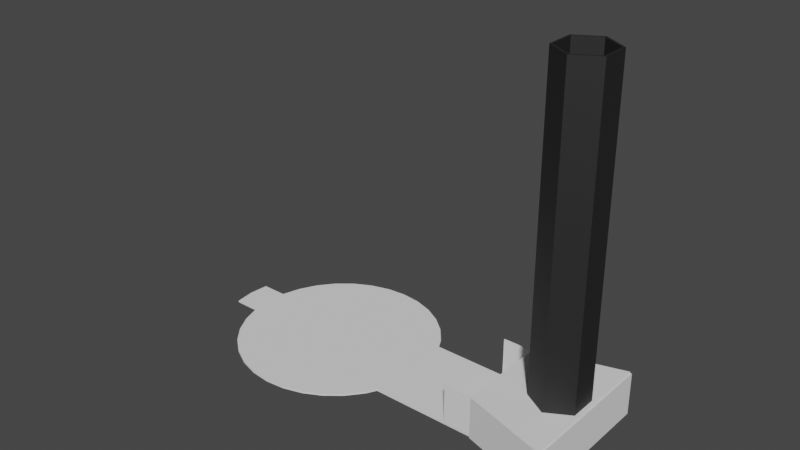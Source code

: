 # Source: Chapter1-2Mesh.blend  (saved by Blender 3.3.6; exported with 4.5.12 LTS)
import bpy
from mathutils import Matrix  # noqa: F401  (used for matrix-valued properties, if any)

bpy.ops.wm.read_factory_settings(use_empty=True)
scene = bpy.context.scene
scene.name = 'Scene'

# ---- collections
col_elevator = bpy.data.collections.new('Elevator'); scene.collection.children.link(col_elevator)
col_elevatorbuttons = bpy.data.collections.new('ElevatorButtons'); col_elevator.children.link(col_elevatorbuttons)
col_elevatorrocketengine = bpy.data.collections.new('ElevatorRocketEngine'); col_elevator.children.link(col_elevatorrocketengine)

# ---- materials (node trees are filled in below, after node groups)
mat_elevatorshaft_002 = bpy.data.materials.new('ElevatorShaft.002')
mat_elevatorshaft_002.use_transparent_shadow = False
mat_elevatorshaft_003 = bpy.data.materials.new('ElevatorShaft.003')
mat_elevatorshaft_003.use_transparent_shadow = False

# ---- material node trees
mat_elevatorshaft_002.use_nodes = True; mat_elevatorshaft_002.node_tree.nodes.clear()
_N = mat_elevatorshaft_002.node_tree.nodes; _L = mat_elevatorshaft_002.node_tree.links
n0 = _N.new('ShaderNodeBsdfPrincipled'); n0.name = 'Principled BSDF'; n0.location = (10, 300)
n0.distribution = 'GGX'
n0.subsurface_method = 'RANDOM_WALK_SKIN'
n0.inputs[0].default_value = (0.07324, 0.07324, 0.07324, 1.0)
n0.inputs[1].default_value = 1.0
n0.inputs[2].default_value = 0.6811
n0.inputs[3].default_value = 1.45
n0.inputs[27].default_value = (0.0, 0.0, 0.0, 1.0)
n0.inputs[28].default_value = 1.0
n1 = _N.new('ShaderNodeOutputMaterial'); n1.name = 'Material Output'; n1.location = (300, 300)
_L.new(n0.outputs[0], n1.inputs[0])
n1.is_active_output = True
mat_elevatorshaft_003.use_nodes = True; mat_elevatorshaft_003.node_tree.nodes.clear()
_N = mat_elevatorshaft_003.node_tree.nodes; _L = mat_elevatorshaft_003.node_tree.links
n0 = _N.new('ShaderNodeBsdfPrincipled'); n0.name = 'Principled BSDF'; n0.location = (10, 300)
n0.distribution = 'GGX'
n0.subsurface_method = 'RANDOM_WALK_SKIN'
n0.inputs[0].default_value = (0.07324, 0.07324, 0.07324, 1.0)
n0.inputs[1].default_value = 1.0
n0.inputs[2].default_value = 0.6811
n0.inputs[3].default_value = 1.45
n0.inputs[27].default_value = (0.0, 0.0, 0.0, 1.0)
n0.inputs[28].default_value = 1.0
n1 = _N.new('ShaderNodeOutputMaterial'); n1.name = 'Material Output'; n1.location = (300, 300)
_L.new(n0.outputs[0], n1.inputs[0])
n1.is_active_output = True

# ---- world
world_world = bpy.data.worlds.new('World'); scene.world = world_world
world_world.use_nodes = True; world_world.node_tree.nodes.clear()
_N = world_world.node_tree.nodes; _L = world_world.node_tree.links
n0 = _N.new('ShaderNodeOutputWorld'); n0.name = 'World Output'; n0.location = (300, 300)
n1 = _N.new('ShaderNodeBackground'); n1.name = 'Background'; n1.location = (10, 300)
n1.inputs[0].default_value = (0.05088, 0.05088, 0.05088, 1.0)
_L.new(n1.outputs[0], n0.inputs[0])
n0.is_active_output = True
world_world.color = (0.05088, 0.05088, 0.05088)
world_world.use_sun_shadow = False
world_world.sun_shadow_jitter_overblur = 0.0

# ---- meshes
me_cube_001 = bpy.data.meshes.new('Cube.001')
me_cube_001.from_pydata([(-1.0, -1.0, -1.0), (-1.0, -1.0, 1.0), (-1.0, 1.0, -1.0), (-1.0, 1.0, 1.0), (1.0, -1.0, -1.0), (1.0, -1.0, 1.0), (1.0, 1.0, -1.0), (1.0, 1.0, 1.0)], [], [(0, 1, 3, 2), (2, 3, 7, 6), (6, 7, 5, 4), (4, 5, 1, 0), (2, 6, 4, 0), (7, 3, 1, 5)])
_uv = me_cube_001.uv_layers.new(name='UVMap')
_uv.uv.foreach_set('vector', [0.375, 0.0, 0.625, 0.0, 0.625, 0.25, 0.375, 0.25, 0.375, 0.25, 0.625, 0.25, 0.625, 0.5, 0.375, 0.5, 0.375, 0.5, 0.625, 0.5, 0.625, 0.75, 0.375, 0.75, 0.375, 0.75, 0.625, 0.75, 0.625, 1.0, 0.375, 1.0, 0.125, 0.5, 0.375, 0.5, 0.375, 0.75, 0.125, 0.75, 0.625, 0.5, 0.875, 0.5, 0.875, 0.75, 0.625, 0.75])
me_cube_001.update()
me_cylinder_001 = bpy.data.meshes.new('Cylinder.001')
me_cylinder_001.from_pydata([(0.0, 1.0, -1.0), (0.0, 1.0, 1.0), (0.866, 0.5, -1.0), (0.866, 0.5, 1.0), (0.866, -0.5, -1.0), (0.866, -0.5, 1.0), (0.0, -1.0, -1.0), (0.0, -1.0, 1.0), (-0.866, -0.5, -1.0), (-0.866, -0.5, 1.0), (-0.866, 0.5, -1.0), (-0.866, 0.5, 1.0), (-2.625e-08, 1.0, -205.6), (0.866, 0.5, -205.6), (0.866, -0.5, -205.6), (-2.625e-08, -1.0, -205.6), (-0.866, -0.5, -205.6), (-0.866, 0.5, -205.6), (-2.625e-08, 1.0, -261.2), (0.866, 0.5, -261.2), (0.866, -0.5, -261.2), (-2.625e-08, -1.0, -261.2), (-0.866, -0.5, -261.2), (-0.866, 0.5, -261.2), (0.0, 0.9192, -1.0), (0.0, 0.9192, 1.0), (0.796, 0.4596, -1.0), (0.796, 0.4596, 1.0), (0.796, -0.4596, -1.0), (0.796, -0.4596, 1.0), (0.0, -0.9192, -1.0), (0.0, -0.9192, 1.0), (-0.796, -0.4596, -1.0), (-0.796, -0.4596, 1.0), (-0.796, 0.4596, -1.0), (-0.796, 0.4596, 1.0), (-0.01517, 0.9212, -205.6), (0.796, 0.4596, -205.6), (0.796, -0.4596, -205.6), (-0.01517, -0.9212, -205.6), (-0.796, -0.4596, -205.6), (-0.796, 0.4596, -205.6), (-0.0315, 0.9454, -261.1), (0.7938, 0.4583, -243.0), (0.7938, -0.4583, -243.0), (-0.0315, -0.9454, -261.1), (-0.866, -0.5, -261.1), (-0.866, 0.5, -261.1), (-0.03148, 0.9454, -259.4), (0.7939, 0.4583, -259.4), (0.7939, -0.4583, -259.4), (-0.03148, -0.9454, -259.4), (-0.866, -0.5, -259.4), (-0.866, 0.5, -259.4), (-0.03148, 0.9454, -259.4), (0.7939, 0.4583, -259.4), (0.7939, -0.4583, -259.4), (-0.03148, -0.9454, -259.4), (-0.866, -0.5, -259.4), (-0.866, 0.5, -259.4), (-0.03459, 0.8003, -259.4), (0.6672, 0.386, -259.4), (0.6672, -0.386, -259.4), (-0.03459, -0.8003, -259.4), (-0.7394, -0.4241, -259.4), (-0.7394, 0.4241, -259.4), (-2.625e-08, 1.0, -268.7), (0.866, 0.5, -268.7), (0.866, -0.5, -268.7), (-2.625e-08, -1.0, -268.7), (-0.866, -0.5, -268.7), (-0.866, 0.5, -268.7), (-2.625e-08, 0.6661, -247.0), (0.5768, 0.333, -247.0), (0.5768, -0.333, -247.0), (-2.625e-08, -0.6661, -247.0), (-0.5768, -0.333, -247.0), (-0.5768, 0.333, -247.0), (-2.625e-08, 1.0, -247.0), (0.866, 0.5, -247.0), (0.866, -0.5, -247.0), (-2.625e-08, -1.0, -247.0), (-0.866, -0.5, -247.0), (-0.866, 0.5, -247.0)], [], [(0, 1, 3, 2), (2, 3, 5, 4), (4, 5, 7, 6), (6, 7, 9, 8), (23, 18, 66, 71), (8, 9, 11, 10), (10, 11, 1, 0), (4, 6, 15, 14), (12, 13, 19, 18), (10, 0, 12, 17), (6, 8, 16, 15), (2, 4, 14, 13), (8, 10, 17, 16), (0, 2, 13, 12), (13, 14, 20, 19), (14, 15, 21, 20), (24, 26, 27, 25), (26, 28, 29, 27), (28, 30, 31, 29), (30, 32, 33, 31), (44, 43, 49, 50), (32, 34, 35, 33), (34, 24, 25, 35), (28, 38, 39, 30), (36, 42, 43, 37), (34, 41, 36, 24), (30, 39, 40, 32), (26, 37, 38, 28), (32, 40, 41, 34), (24, 36, 37, 26), (37, 43, 44, 38), (38, 44, 45, 39), (3, 1, 25, 27), (5, 3, 27, 29), (7, 5, 29, 31), (9, 7, 31, 33), (11, 9, 33, 35), (1, 11, 35, 25), (15, 16, 40, 39), (16, 17, 41, 40), (17, 12, 36, 41), (22, 21, 45, 46), (23, 22, 46, 47), (18, 23, 47, 42), (12, 18, 42, 36), (21, 15, 39, 45), (47, 46, 52, 53), (45, 44, 50, 51), (43, 42, 48, 49), (42, 47, 53, 48), (46, 45, 51, 52), (60, 65, 64, 63, 62, 61), (60, 61, 55, 54), (61, 62, 56, 55), (62, 63, 57, 56), (63, 64, 58, 57), (64, 65, 59, 58), (65, 60, 54, 59), (70, 71, 83, 82), (21, 22, 70, 69), (19, 20, 68, 67), (22, 23, 71, 70), (20, 21, 69, 68), (18, 19, 67, 66), (72, 73, 74, 75, 76, 77), (68, 69, 81, 80), (66, 67, 79, 78), (71, 66, 78, 83), (69, 70, 82, 81), (67, 68, 80, 79), (73, 72, 78, 79), (74, 73, 79, 80), (75, 74, 80, 81), (76, 75, 81, 82), (77, 76, 82, 83), (72, 77, 83, 78)])
_uv = me_cylinder_001.uv_layers.new(name='UVMap')
_uv.uv.foreach_set('vector', [1.0, 0.5, 1.0, 1.0, 0.8333, 1.0, 0.8333, 0.5, 0.8333, 0.5, 0.8333, 1.0, 0.6667, 1.0, 0.6667, 0.5, 0.6667, 0.5, 0.6667, 1.0, 0.5, 1.0, 0.5, 0.5, 0.5, 0.5, 0.5, 1.0, 0.3333, 1.0, 0.3333, 0.5, 0.5422, 0.37, 0.75, 0.49, 0.75, 0.49, 0.5422, 0.37, 0.3333, 0.5, 0.3333, 1.0, 0.1667, 1.0, 0.1667, 0.5, 0.1667, 0.5, 0.1667, 1.0, -8.941e-08, 1.0, -8.941e-08, 0.5, 0.6667, 0.5, 0.5, 0.5, 0.5, 0.5, 0.6667, 0.5, 1.0, 0.5, 0.8333, 0.5, 0.8333, 0.5, 1.0, 0.5, 0.1667, 0.5, -8.941e-08, 0.5, -8.941e-08, 0.5, 0.1667, 0.5, 0.5, 0.5, 0.3333, 0.5, 0.3333, 0.5, 0.5, 0.5, 0.8333, 0.5, 0.6667, 0.5, 0.6667, 0.5, 0.8333, 0.5, 0.3333, 0.5, 0.1667, 0.5, 0.1667, 0.5, 0.3333, 0.5, 1.0, 0.5, 0.8333, 0.5, 0.8333, 0.5, 1.0, 0.5, 0.8333, 0.5, 0.6667, 0.5, 0.6667, 0.5, 0.8333, 0.5, 0.6667, 0.5, 0.5, 0.5, 0.5, 0.5, 0.6667, 0.5, 1.0, 0.5, 0.8333, 0.5, 0.8333, 1.0, 1.0, 1.0, 0.8333, 0.5, 0.6667, 0.5, 0.6667, 1.0, 0.8333, 1.0, 0.6667, 0.5, 0.5, 0.5, 0.5, 1.0, 0.6667, 1.0, 0.5, 0.5, 0.3333, 0.5, 0.3333, 1.0, 0.5, 1.0, 0.6667, 0.5, 0.8333, 0.5, 0.8333, 0.5, 0.6667, 0.5, 0.3333, 0.5, 0.1667, 0.5, 0.1667, 1.0, 0.3333, 1.0, 0.1667, 0.5, -8.941e-08, 0.5, -8.941e-08, 1.0, 0.1667, 1.0, 0.6667, 0.5, 0.6667, 0.5, 0.5, 0.5, 0.5, 0.5, 1.0, 0.5, 1.0, 0.5, 0.8333, 0.5, 0.8333, 0.5, 0.1667, 0.5, 0.1667, 0.5, -8.941e-08, 0.5, -8.941e-08, 0.5, 0.5, 0.5, 0.5, 0.5, 0.3333, 0.5, 0.3333, 0.5, 0.8333, 0.5, 0.8333, 0.5, 0.6667, 0.5, 0.6667, 0.5, 0.3333, 0.5, 0.3333, 0.5, 0.1667, 0.5, 0.1667, 0.5, 1.0, 0.5, 1.0, 0.5, 0.8333, 0.5, 0.8333, 0.5, 0.8333, 0.5, 0.8333, 0.5, 0.6667, 0.5, 0.6667, 0.5, 0.6667, 0.5, 0.6667, 0.5, 0.5, 0.5, 0.5, 0.5, 0.8333, 1.0, 1.0, 1.0, 1.0, 1.0, 0.8333, 1.0, 0.6667, 1.0, 0.8333, 1.0, 0.8333, 1.0, 0.6667, 1.0, 0.5, 1.0, 0.6667, 1.0, 0.6667, 1.0, 0.5, 1.0, 0.3333, 1.0, 0.5, 1.0, 0.5, 1.0, 0.3333, 1.0, 0.1667, 1.0, 0.3333, 1.0, 0.3333, 1.0, 0.1667, 1.0, -8.941e-08, 1.0, 0.1667, 1.0, 0.1667, 1.0, -8.941e-08, 1.0, 0.5, 0.5, 0.3333, 0.5, 0.3333, 0.5, 0.5, 0.5, 0.3333, 0.5, 0.1667, 0.5, 0.1667, 0.5, 0.3333, 0.5, 0.1667, 0.5, -8.941e-08, 0.5, -8.941e-08, 0.5, 0.1667, 0.5, 0.5422, 0.13, 0.75, 0.01, 0.75, 0.01, 0.5422, 0.13, 0.5422, 0.37, 0.5422, 0.13, 0.5422, 0.13, 0.5422, 0.37, 0.75, 0.49, 0.5422, 0.37, 0.5422, 0.37, 0.75, 0.49, 1.0, 0.5, 1.0, 0.5, 1.0, 0.5, 1.0, 0.5, 0.5, 0.5, 0.5, 0.5, 0.5, 0.5, 0.5, 0.5, 0.5422, 0.37, 0.5422, 0.13, 0.5422, 0.13, 0.5422, 0.37, 0.5, 0.5, 0.6667, 0.5, 0.6667, 0.5, 0.5, 0.5, 0.8333, 0.5, 1.0, 0.5, 1.0, 0.5, 0.8333, 0.5, 0.75, 0.49, 0.5422, 0.37, 0.5422, 0.37, 0.75, 0.49, 0.5422, 0.13, 0.75, 0.01, 0.75, 0.01, 0.5422, 0.13, 0.7494, 0.4529, 0.5738, 0.3527, 0.5738, 0.1473, 0.7494, 0.04707, 0.926, 0.1494, 0.926, 0.3506, 0.7494, 0.4529, 0.926, 0.3506, 0.9578, 0.37, 0.75, 0.49, 0.926, 0.3506, 0.926, 0.1494, 0.9578, 0.13, 0.9578, 0.37, 0.926, 0.1494, 0.7494, 0.04707, 0.75, 0.01, 0.9578, 0.13, 0.7494, 0.04707, 0.5738, 0.1473, 0.5422, 0.13, 0.75, 0.01, 0.5738, 0.1473, 0.5738, 0.3527, 0.5422, 0.37, 0.5422, 0.13, 0.5738, 0.3527, 0.7494, 0.4529, 0.75, 0.49, 0.5422, 0.37, 0.5422, 0.13, 0.5422, 0.37, 0.5422, 0.37, 0.5422, 0.13, 0.75, 0.01, 0.5422, 0.13, 0.5422, 0.13, 0.75, 0.01, 0.8333, 0.5, 0.6667, 0.5, 0.6667, 0.5, 0.8333, 0.5, 0.5422, 0.13, 0.5422, 0.37, 0.5422, 0.37, 0.5422, 0.13, 0.6667, 0.5, 0.5, 0.5, 0.5, 0.5, 0.6667, 0.5, 1.0, 0.5, 0.8333, 0.5, 0.8333, 0.5, 1.0, 0.5, 0.75, 0.4099, 0.8884, 0.3299, 0.8884, 0.1701, 0.75, 0.09014, 0.6116, 0.1701, 0.6116, 0.3299, 0.6667, 0.5, 0.5, 0.5, 0.5, 0.5, 0.6667, 0.5, 1.0, 0.5, 0.8333, 0.5, 0.8333, 0.5, 1.0, 0.5, 0.5422, 0.37, 0.75, 0.49, 0.75, 0.49, 0.5422, 0.37, 0.75, 0.01, 0.5422, 0.13, 0.5422, 0.13, 0.75, 0.01, 0.8333, 0.5, 0.6667, 0.5, 0.6667, 0.5, 0.8333, 0.5, 0.8884, 0.3299, 0.75, 0.4099, 0.75, 0.49, 0.9578, 0.37, 0.8884, 0.1701, 0.8884, 0.3299, 0.9578, 0.37, 0.9578, 0.13, 0.75, 0.09014, 0.8884, 0.1701, 0.9578, 0.13, 0.75, 0.01, 0.6116, 0.1701, 0.75, 0.09014, 0.75, 0.01, 0.5422, 0.13, 0.6116, 0.3299, 0.6116, 0.1701, 0.5422, 0.13, 0.5422, 0.37, 0.75, 0.4099, 0.6116, 0.3299, 0.5422, 0.37, 0.75, 0.49])
me_cylinder_001.materials.append(mat_elevatorshaft_002)
me_cylinder_001.update()
me_cylinder_007 = bpy.data.meshes.new('Cylinder.007')
me_cylinder_007.from_pydata([(-3.725e-09, 1.0, -1.0), (-3.725e-09, 1.0, 1.0), (0.866, 0.5, -1.0), (0.866, 0.5, 1.0), (0.866, -0.5, -1.0), (0.866, -0.5, 1.0), (-3.725e-09, -1.0, -1.0), (-3.725e-09, -1.0, 1.0), (-0.866, -0.5, -1.0), (0.866, 0.5, -233.0), (-0.866, -0.5, 1.0), (0.866, 0.5, -232.8), (0.866, -0.5, -233.0), (-0.866, 0.5, -1.0), (0.866, -0.5, -232.8), (-0.866, 0.5, 1.0), (-2.998e-08, 1.0, -205.6), (0.866, 0.5, -205.6), (0.866, -0.5, -205.6), (-2.998e-08, -1.0, -205.6), (-0.866, -0.5, -205.6), (0.866, 0.5, -254.8), (0.866, -0.5, -254.8), (-0.866, 0.5, -205.6), (-2.998e-08, 1.0, -261.2), (-0.866, -0.5, -260.7), (0.866, 0.5, -261.2), (-0.866, 0.5, -260.7), (0.866, -0.5, -261.2), (-2.998e-08, -1.0, -261.2), (-0.866, -0.5, -261.2), (0.866, 0.5, -260.7), (-0.866, 0.5, -261.2), (0.866, -0.5, -260.7), (-3.725e-09, 0.9192, -1.0), (-3.725e-09, 0.9192, 1.0), (0.796, 0.4596, -1.0), (0.796, 0.4596, 1.0), (0.796, -0.4596, -1.0), (0.796, -0.4596, 1.0), (-3.725e-09, -0.9192, -1.0), (-3.725e-09, -0.9192, 1.0), (-0.796, -0.4596, -1.0), (-0.796, -0.4596, 1.0), (-0.796, 0.4596, -1.0), (-0.796, 0.4596, 1.0), (-0.01517, 0.9212, -205.6), (0.796, 0.4596, -205.6), (0.796, -0.4596, -205.6), (-0.01517, -0.9212, -205.6), (-0.796, -0.4596, -205.6), (-0.796, 0.4596, -205.6), (-0.0315, 0.9454, -261.1), (0.7938, 0.4583, -243.0), (0.7938, -0.4583, -243.0), (-0.0315, -0.9454, -261.1), (0.866, 0.5, -260.7), (-0.866, -0.5, -261.1), (0.866, -0.5, -260.7), (-0.866, 0.5, -261.1), (-0.03148, 0.9454, -259.4), (0.7939, 0.4583, -259.4), (0.7939, -0.4583, -259.4), (-0.03148, -0.9454, -259.4), (-0.866, -0.5, -259.4), (-0.866, 0.5, -259.4), (-0.03459, 0.8003, -259.4), (0.6672, 0.386, -259.4), (0.6672, -0.386, -259.4), (-0.03459, -0.8003, -259.4), (-0.7394, -0.4241, -259.4), (-0.7394, 0.4241, -259.4), (-2.998e-08, 1.0, -268.7), (-0.866, -0.5, -261.5), (0.866, 0.5, -268.7), (-0.866, 0.5, -261.5), (0.866, -0.5, -268.7), (-2.998e-08, -1.0, -268.7), (0.866, 0.5, -261.5), (-0.866, -0.5, -268.7), (0.866, -0.5, -261.5), (-0.866, 0.5, -268.7), (0.866, 0.5, -259.2), (0.866, -0.5, -259.2), (-1.685e-08, 1.0, -232.8), (-3.725e-09, 1.0, -261.2), (-3.725e-09, 1.0, -261.2), (-3.725e-09, 1.0, -259.2), (2.909e-08, 1.0, -254.8), (4.878e-08, 1.0, -260.7), (-3.725e-09, 1.0, -259.2), (2.909e-08, 1.0, -259.2), (-1.685e-08, -1.0, -232.8), (2.909e-08, -1.0, -254.8), (4.878e-08, -1.0, -260.7), (-3.725e-09, -1.0, -259.2), (-3.725e-09, -1.0, -259.2), (4.878e-08, -1.0, -259.2), (-3.725e-09, -1.0, -261.2), (-3.725e-09, -1.0, -261.2), (0.7939, 0.4583, -259.2), (0.7939, -0.4583, -259.2), (-0.03095, 0.9446, -259.2), (0.0001256, 0.9268, -260.4), (-0.02316, 0.9331, -232.8), (0.05428, 0.8948, -259.2), (0.5123, 0.6245, -249.2), (0.05019, 0.8902, -232.8), (0.002447, 0.9251, -259.2), (0.001221, 0.9193, -234.7), (0.5973, 0.5743, -247.3), (-0.003508, -0.929, -259.2), (0.0005436, -0.9265, -260.4), (0.05428, -0.8948, -259.2), (0.003094, -0.9251, -259.2), (0.391, -0.6974, -232.8), (0.6657, -0.5348, -233.0), (0.6667, -0.5343, -232.8), (0.217, -0.7995, -244.4), (-0.03095, -0.9446, -259.2), (-0.02316, -0.9331, -232.8), (0.00244, -0.9195, -236.5), (-0.1326, -0.9234, -261.2), (-5.623e-08, -1.0, -261.2), (-5.623e-08, -1.0, -261.2), (-0.7119, 0.589, -261.1), (-0.4206, 0.7572, -261.2), (-5.623e-08, 1.0, -261.2), (-5.623e-08, 1.0, -261.2), (-0.03043, 0.9473, -259.2), (-0.01542, 0.9733, -232.8), (-4.311e-08, 1.0, -232.8), (-5.623e-08, 1.0, -259.2), (-5.623e-08, 1.0, -259.2), (-3.326e-08, -1.0, -232.8), (-0.0005352, -0.9972, -259.2), (-0.007754, -0.9597, -232.8), (-3.654e-08, -1.0, -259.2), (-3.654e-08, -1.0, -259.2), (-0.866, -0.3167, -261.1), (-0.866, -0.03065, -261.1), (0.004117, -0.9244, -258.7), (-0.02164, -0.9396, -259.2), (0.003034, -0.9251, -259.2), (0.002622, -0.9253, -259.4), (0.003037, -0.9251, -259.2), (1.19e-07, 0.9268, -260.7), (-8.126e-06, 0.9269, -260.6), (-8.254e-05, 0.9269, -260.5), (-7.847e-06, 0.9269, -260.5), (0.5974, 0.5742, -249.4), (0.2414, 0.7844, -260.6), (-4.765e-06, 0.9269, -260.6), (-7.966e-05, 0.9269, -260.5), (2.163e-06, 0.9269, -260.7), (-4.875e-06, 0.9269, -260.5), (0.002288, 0.9255, -259.4), (-5.513e-06, 0.9269, -260.6), (-2.153e-06, 0.9269, -260.6), (-0.03233, 0.9058, -259.4), (-0.002559, -0.9223, -259.4), (-0.03235, -0.9049, -259.4), (-0.7938, -0.4567, -259.4), (-0.7938, -0.4583, -259.4), (-0.7938, 0.4567, -259.4), (-0.2831, 0.7601, -259.4), (-0.1514, 0.8381, -259.4), (-0.7938, 0.4583, -259.4), (-0.4986, 0.6326, -259.4), (-0.5259, 0.6165, -259.4), (-0.5236, 0.6178, -259.4), (-3.725e-09, -1.0, -261.5), (-3.725e-09, -1.0, -261.5), (-3.725e-09, 1.0, -261.5), (0.866, 0.01127, -232.8), (0.866, -0.3852, -254.8), (0.866, -0.4919, -260.7), (0.866, -0.4647, -259.2), (-0.866, -0.4527, -261.5), (-0.866, -0.1545, -260.7), (-0.866, -0.3469, -261.2), (-0.866, -0.4639, -261.5), (-0.866, 0.05681, -261.2), (0.866, -0.4661, -259.3), (0.866, 0.4527, -261.5), (0.866, 0.4639, -261.5), (0.866, 0.1513, -260.7), (0.866, -0.3111, -250.7), (0.866, 0.007432, -233.0), (0.866, 0.3469, -261.2), (0.866, -0.492, -260.7), (0.866, 0.1545, -260.7)], [], [(0, 1, 3, 2), (2, 3, 5, 4), (4, 5, 7, 6), (6, 7, 10, 8), (72, 81, 75, 32, 24), (8, 10, 15, 13), (13, 15, 1, 0), (4, 6, 19, 18), (31, 26, 86, 90, 91, 89), (56, 31, 89, 91, 82), (91, 88, 21, 82), (90, 84, 11, 9, 21, 88, 91), (24, 16, 17, 11, 84, 90, 87, 85), (85, 87, 90, 86), (13, 0, 16, 23), (6, 8, 20, 19), (2, 4, 18, 17), (8, 13, 23, 20), (0, 2, 17, 16), (82, 21, 175, 22, 83, 177), (11, 17, 18, 14, 174), (58, 33, 190, 176), (183, 177, 83), (22, 175, 187), (83, 58, 176, 186, 56, 82, 177, 183), (188, 12, 22, 187, 175, 21, 9), (33, 28, 189, 191, 190), (174, 14, 12, 188), (188, 9, 11, 174), (26, 31, 191, 189), (176, 190, 191, 186), (31, 56, 186, 191), (92, 14, 18, 19, 29, 98, 95, 96), (97, 93, 22, 12, 14, 92, 96), (96, 95, 98, 99), (97, 94, 58, 83), (93, 97, 83, 22), (94, 97, 96, 99, 28, 33, 58), (34, 36, 37, 35), (36, 38, 39, 37), (38, 40, 41, 39), (40, 42, 43, 41), (61, 62, 101, 100), (54, 53, 100, 101), (42, 44, 45, 43), (44, 34, 35, 45), (38, 48, 49, 40), (102, 52, 103, 108), (103, 105, 108), (108, 105, 106, 109), (110, 53, 47, 46, 104, 107), (107, 104, 102, 108, 109, 106, 110), (44, 51, 46, 34), (40, 49, 50, 42), (36, 47, 48, 38), (42, 50, 51, 44), (34, 46, 47, 36), (47, 53, 54, 48), (120, 49, 48, 54, 113, 114, 121, 118, 116, 117, 115), (114, 111, 119, 120, 115, 117, 116, 118, 121), (111, 114, 112, 55, 119), (112, 114, 113), (3, 1, 35, 37), (5, 3, 37, 39), (7, 5, 39, 41), (10, 7, 41, 43), (15, 10, 43, 45), (1, 15, 45, 35), (19, 20, 50, 49), (20, 23, 51, 50), (23, 16, 46, 51), (30, 29, 123, 122), (123, 124, 122), (124, 55, 57, 30, 122), (57, 139, 180, 30), (32, 182, 140, 59), (182, 180, 139, 140), (126, 59, 52, 128), (24, 32, 59, 125, 127), (126, 128, 127, 125), (59, 126, 125), (52, 102, 129, 133, 128), (132, 133, 131, 130, 104, 46, 16, 24, 127), (133, 129, 102, 104, 130, 131), (127, 128, 133, 132), (123, 29, 19, 49, 120, 136, 134, 138, 137), (137, 138, 124, 123), (138, 135, 119, 55, 124), (135, 138, 134, 136, 120, 119), (64, 65, 59, 140, 139, 57), (62, 144, 145, 101), (145, 141, 54, 101), (141, 145, 142), (142, 145, 144, 63), (142, 63, 55, 112, 143), (141, 142, 143), (113, 54, 141, 143), (112, 113, 143), (149, 152, 151, 61, 100, 105, 103, 148), (152, 149, 147), (147, 149, 148, 146, 152), (152, 146, 148, 103, 52, 151), (100, 53, 110, 150, 106, 105), (150, 110, 106), (151, 52, 60, 156, 153, 154, 158), (155, 153, 156, 61, 151, 158), (158, 157, 155), (157, 158, 154, 153, 155), (52, 59, 65, 60), (57, 55, 63, 64), (69, 68, 67, 66, 71, 70), (159, 66, 67, 61, 156), (156, 60, 159), (67, 68, 62, 61), (63, 144, 160, 161), (68, 69, 161, 160, 144, 62), (161, 69, 70, 162, 163), (162, 64, 63, 161, 163), (162, 70, 71, 164), (65, 64, 162, 164), (71, 66, 159, 166, 165, 168, 169, 170, 167, 164), (168, 165, 170), (169, 168, 170), (159, 60, 65, 164, 167, 170, 165, 166), (81, 72, 74, 76, 77, 79), (79, 77, 29, 30, 73), (80, 76, 74, 78, 184), (184, 78, 185), (78, 26, 189, 28, 80, 184, 185), (81, 79, 73, 178, 75), (30, 180, 182, 32, 75, 178, 181, 73), (73, 181, 178), (171, 99, 98), (29, 77, 76, 80, 28, 99, 171, 172), (98, 29, 172, 171), (26, 78, 74, 72, 24, 85, 173, 86), (173, 85, 86), (58, 33, 190, 176), (184, 78, 185), (83, 58, 176, 186, 56, 82, 177, 183), (176, 190, 191, 186), (33, 28, 189, 191, 190), (183, 177, 83), (78, 26, 189, 28, 80, 184, 185), (26, 31, 191, 189), (31, 56, 186, 191), (32, 182, 140, 59), (140, 139, 179, 27, 59), (182, 180, 139, 140), (73, 181, 178), (25, 179, 139, 57), (57, 139, 180, 30), (30, 180, 182, 32, 75, 178, 181, 73)])
_uv = me_cylinder_007.uv_layers.new(name='UVMap')
_uv.uv.foreach_set('vector', [1.0, 0.5, 1.0, 1.0, 0.8333, 1.0, 0.8333, 0.5, 0.8333, 0.5, 0.8333, 1.0, 0.6667, 1.0, 0.6667, 0.5, 0.6667, 0.5, 0.6667, 1.0, 0.5, 1.0, 0.5, 0.5, 0.5, 0.5, 0.5, 1.0, 0.3333, 1.0, 0.3333, 0.5, 0.75, 0.49, 0.5422, 0.37, 0.5422, 0.37, 0.5422, 0.37, 0.75, 0.49, 0.3333, 0.5, 0.3333, 1.0, 0.1667, 1.0, 0.1667, 0.5, 0.1667, 0.5, 0.1667, 1.0, -8.941e-08, 1.0, -8.941e-08, 0.5, 0.6667, 0.5, 0.5, 0.5, 0.5, 0.5, 0.6667, 0.5, 0.8333, 0.5, 0.8333, 0.5, 1.0, 0.5, 1.0, 0.5, 1.0, 0.5, 1.0, 0.5, 0.8333, 0.5, 0.8333, 0.5, 1.0, 0.5, 1.0, 0.5, 0.8333, 0.5, 1.0, 0.5, 1.0, 0.5, 0.8333, 0.5, 0.8333, 0.5, 1.0, 0.5, 1.0, 0.5, 0.8333, 0.5, 0.8333, 0.5, 0.8333, 0.5, 1.0, 0.5, 1.0, 0.5, 1.0, 0.5, 1.0, 0.5, 0.8333, 0.5, 0.8333, 0.5, 1.0, 0.5, 1.0, 0.5, 1.0, 0.5, 1.0, 0.5, 1.0, 0.5, 1.0, 0.5, 1.0, 0.5, 1.0, 0.5, 0.1667, 0.5, -8.941e-08, 0.5, -8.941e-08, 0.5, 0.1667, 0.5, 0.5, 0.5, 0.3333, 0.5, 0.3333, 0.5, 0.5, 0.5, 0.8333, 0.5, 0.6667, 0.5, 0.6667, 0.5, 0.8333, 0.5, 0.3333, 0.5, 0.1667, 0.5, 0.1667, 0.5, 0.3333, 0.5, 1.0, 0.5, 0.8333, 0.5, 0.8333, 0.5, 1.0, 0.5, 0.8333, 0.5, 0.8333, 0.5, 0.6858, 0.5, 0.6667, 0.5, 0.6667, 0.5, 0.6725, 0.5, 0.8333, 0.5, 0.8333, 0.5, 0.6667, 0.5, 0.6667, 0.5, 0.7519, 0.5, 0.6667, 0.5, 0.6667, 0.5, 0.668, 0.5, 0.668, 0.5, 0.6723, 0.5, 0.6725, 0.5, 0.6667, 0.5, 0.6667, 0.5, 0.6858, 0.5, 0.6982, 0.5, 0.6667, 0.5, 0.6667, 0.5, 0.668, 0.5, 0.7752, 0.5, 0.8333, 0.5, 0.8333, 0.5, 0.6725, 0.5, 0.6723, 0.5, 0.7512, 0.5, 0.6667, 0.5, 0.6667, 0.5, 0.6982, 0.5, 0.6858, 0.5, 0.8333, 0.5, 0.8333, 0.5, 0.6667, 0.5, 0.6667, 0.5, 0.8078, 0.5, 0.7758, 0.5, 0.668, 0.5, 0.7519, 0.5, 0.6667, 0.5, 0.6667, 0.5, 0.7512, 0.5, 0.7512, 0.5, 0.8333, 0.5, 0.8333, 0.5, 0.7519, 0.5, 0.8333, 0.5, 0.8333, 0.5, 0.7758, 0.5, 0.8078, 0.5, 0.668, 0.5, 0.668, 0.5, 0.7758, 0.5, 0.7752, 0.5, 0.8333, 0.5, 0.8333, 0.5, 0.7752, 0.5, 0.7758, 0.5, 0.5, 0.5, 0.6667, 0.5, 0.6667, 0.5, 0.5, 0.5, 0.5, 0.5, 0.5, 0.5, 0.5, 0.5, 0.5, 0.5, 0.5, 0.5, 0.5, 0.5, 0.6667, 0.5, 0.6667, 0.5, 0.6667, 0.5, 0.5, 0.5, 0.5, 0.5, 0.5, 0.5, 0.5, 0.5, 0.5, 0.5, 0.5, 0.5, 0.5, 0.5, 0.5, 0.5, 0.6667, 0.5, 0.6667, 0.5, 0.5, 0.5, 0.5, 0.5, 0.6667, 0.5, 0.6667, 0.5, 0.5, 0.5, 0.5, 0.5, 0.5, 0.5, 0.5, 0.5, 0.6667, 0.5, 0.6667, 0.5, 0.6667, 0.5, 1.0, 0.5, 0.8333, 0.5, 0.8333, 1.0, 1.0, 1.0, 0.8333, 0.5, 0.6667, 0.5, 0.6667, 1.0, 0.8333, 1.0, 0.6667, 0.5, 0.5, 0.5, 0.5, 1.0, 0.6667, 1.0, 0.5, 0.5, 0.3333, 0.5, 0.3333, 1.0, 0.5, 1.0, 0.8333, 0.5, 0.6667, 0.5, 0.6667, 0.5, 0.8333, 0.5, 0.6667, 0.5, 0.8333, 0.5, 0.8333, 0.5, 0.6667, 0.5, 0.3333, 0.5, 0.1667, 0.5, 0.1667, 1.0, 0.3333, 1.0, 0.1667, 0.5, -8.941e-08, 0.5, -8.941e-08, 1.0, 0.1667, 1.0, 0.6667, 0.5, 0.6667, 0.5, 0.5, 0.5, 0.5, 0.5, 1.0, 0.5, 1.0, 0.5, 0.9936, 0.5, 0.9932, 0.5, 0.9936, 0.5, 0.9827, 0.5, 0.9932, 0.5, 0.9932, 0.5, 0.9827, 0.5, 0.8902, 0.5, 0.9949, 0.5, 0.873, 0.5, 0.8333, 0.5, 0.8333, 0.5, 1.0, 0.5, 1.0, 0.5, 0.985, 0.5, 0.985, 0.5, 1.0, 0.5, 1.0, 0.5, 0.9932, 0.5, 0.9949, 0.5, 0.8902, 0.5, 0.873, 0.5, 0.1667, 0.5, 0.1667, 0.5, -8.941e-08, 0.5, -8.941e-08, 0.5, 0.5, 0.5, 0.5, 0.5, 0.3333, 0.5, 0.3333, 0.5, 0.8333, 0.5, 0.8333, 0.5, 0.6667, 0.5, 0.6667, 0.5, 0.3333, 0.5, 0.3333, 0.5, 0.1667, 0.5, 0.1667, 0.5, 1.0, 0.5, 1.0, 0.5, 0.8333, 0.5, 0.8333, 0.5, 0.8333, 0.5, 0.8333, 0.5, 0.6667, 0.5, 0.6667, 0.5, 0.5, 0.5, 0.5, 0.5, 0.6667, 0.5, 0.6667, 0.5, 0.5173, 0.5, 0.5069, 0.5, 0.5054, 0.5, 0.5492, 0.5, 0.6403, 0.5, 0.6405, 0.5, 0.584, 0.5, 0.5069, 0.5, 0.5055, 0.5, 0.5, 0.5, 0.5, 0.5, 0.584, 0.5, 0.6405, 0.5, 0.6403, 0.5, 0.5492, 0.5, 0.5054, 0.5, 0.5055, 0.5, 0.5069, 0.5, 0.5065, 0.5, 0.5, 0.5, 0.5, 0.5, 0.5065, 0.5, 0.5069, 0.5, 0.5173, 0.5, 0.8333, 1.0, 1.0, 1.0, 1.0, 1.0, 0.8333, 1.0, 0.6667, 1.0, 0.8333, 1.0, 0.8333, 1.0, 0.6667, 1.0, 0.5, 1.0, 0.6667, 1.0, 0.6667, 1.0, 0.5, 1.0, 0.3333, 1.0, 0.5, 1.0, 0.5, 1.0, 0.3333, 1.0, 0.1667, 1.0, 0.3333, 1.0, 0.3333, 1.0, 0.1667, 1.0, -8.941e-08, 1.0, 0.1667, 1.0, 0.1667, 1.0, -8.941e-08, 1.0, 0.5, 0.5, 0.3333, 0.5, 0.3333, 0.5, 0.5, 0.5, 0.3333, 0.5, 0.1667, 0.5, 0.1667, 0.5, 0.3333, 0.5, 0.1667, 0.5, -8.941e-08, 0.5, -8.941e-08, 0.5, 0.1667, 0.5, 0.5422, 0.13, 0.75, 0.01, 0.75, 0.01, 0.7182, 0.02837, 0.75, 0.01, 0.75, 0.01, 0.7182, 0.02837, 0.75, 0.01, 0.75, 0.01, 0.5422, 0.13, 0.5422, 0.13, 0.7182, 0.02837, 0.5422, 0.13, 0.5422, 0.174, 0.5422, 0.1667, 0.5422, 0.13, 0.5422, 0.37, 0.5422, 0.2636, 0.5422, 0.2426, 0.5422, 0.37, 0.5422, 0.2636, 0.5422, 0.1667, 0.5422, 0.174, 0.5422, 0.2426, 0.6516, 0.4332, 0.5422, 0.37, 0.75, 0.49, 0.75, 0.49, 0.75, 0.49, 0.5422, 0.37, 0.5422, 0.37, 0.5808, 0.3923, 0.75, 0.49, 0.6516, 0.4332, 0.75, 0.49, 0.75, 0.49, 0.5808, 0.3923, 0.5422, 0.37, 0.6516, 0.4332, 0.5808, 0.3923, 1.0, 0.5, 1.0, 0.5, 1.0, 0.5, 1.0, 0.5, 1.0, 0.5, 1.0, 0.5, 1.0, 0.5, 1.0, 0.5, 1.0, 0.5, 1.0, 0.5, 1.0, 0.5, 1.0, 0.5, 1.0, 0.5, 1.0, 0.5, 1.0, 0.5, 1.0, 0.5, 1.0, 0.5, 1.0, 0.5, 1.0, 0.5, 1.0, 0.5, 1.0, 0.5, 1.0, 0.5, 1.0, 0.5, 1.0, 0.5, 0.5, 0.5, 0.5, 0.5, 0.5, 0.5, 0.5, 0.5, 0.5, 0.5, 0.5, 0.5, 0.5, 0.5, 0.5, 0.5, 0.5, 0.5, 0.5, 0.5, 0.5, 0.5, 0.5, 0.5, 0.5, 0.5, 0.5, 0.5, 0.5, 0.5, 0.5, 0.5, 0.5, 0.5, 0.5, 0.5, 0.5, 0.5, 0.5, 0.5, 0.5, 0.5, 0.5, 0.5, 0.5, 0.5, 0.5, 0.5, 0.5422, 0.13, 0.5422, 0.37, 0.5422, 0.37, 0.5422, 0.2426, 0.5422, 0.174, 0.5422, 0.13, 0.6667, 0.5, 0.5069, 0.5, 0.507, 0.5, 0.6667, 0.5, 0.507, 0.5, 0.5072, 0.5, 0.6667, 0.5, 0.6667, 0.5, 0.5072, 0.5, 0.507, 0.5, 0.502, 0.5, 0.502, 0.5, 0.507, 0.5, 0.5069, 0.5, 0.5, 0.5, 0.502, 0.5, 0.5, 0.5, 0.5, 0.5, 0.5065, 0.5, 0.507, 0.5, 0.5072, 0.5, 0.502, 0.5, 0.507, 0.5, 0.5173, 0.5, 0.6667, 0.5, 0.5072, 0.5, 0.507, 0.5, 0.5065, 0.5, 0.5173, 0.5, 0.507, 0.5, 0.9936, 0.5, 0.9936, 0.5, 0.9449, 0.5, 0.8333, 0.5, 0.8333, 0.5, 0.9827, 0.5, 0.9936, 0.5, 0.9937, 0.5, 0.9936, 0.5, 0.9936, 0.5, 0.9936, 0.5, 0.9936, 0.5, 0.9936, 0.5, 0.9937, 0.5, 0.9936, 0.5, 0.9936, 0.5, 0.9936, 0.5, 0.9936, 0.5, 0.9937, 0.5, 0.9936, 0.5, 1.0, 0.5, 0.9449, 0.5, 0.8333, 0.5, 0.8333, 0.5, 0.873, 0.5, 0.873, 0.5, 0.8902, 0.5, 0.9827, 0.5, 0.873, 0.5, 0.873, 0.5, 0.8902, 0.5, 0.9449, 0.5, 1.0, 0.5, 1.0, 0.5, 0.9932, 0.5, 0.9937, 0.5, 0.9936, 0.5, 0.9936, 0.5, 0.9936, 0.5, 0.9937, 0.5, 0.9932, 0.5, 0.8333, 0.5, 0.9449, 0.5, 0.9936, 0.5, 0.9936, 0.5, 0.9936, 0.5, 0.9936, 0.5, 0.9936, 0.5, 0.9936, 0.5, 0.9936, 0.5, 0.9937, 0.5, 0.9936, 0.5, 0.75, 0.49, 0.5422, 0.37, 0.5422, 0.37, 0.75, 0.49, 0.5422, 0.13, 0.75, 0.01, 0.75, 0.01, 0.5422, 0.13, 0.7494, 0.04707, 0.926, 0.1494, 0.926, 0.3506, 0.7494, 0.4529, 0.5738, 0.3527, 0.5738, 0.1473, 0.7498, 0.4799, 0.7494, 0.4529, 0.926, 0.3506, 0.9578, 0.37, 0.7585, 0.4851, 0.7585, 0.4851, 0.75, 0.49, 0.7498, 0.4799, 0.926, 0.3506, 0.926, 0.1494, 0.9578, 0.13, 0.9578, 0.37, 0.75, 0.01, 0.7586, 0.01496, 0.7573, 0.01576, 0.7498, 0.02036, 0.926, 0.1494, 0.7494, 0.04707, 0.7498, 0.02036, 0.7573, 0.01576, 0.7586, 0.01496, 0.9578, 0.13, 0.7498, 0.02036, 0.7494, 0.04707, 0.5738, 0.1473, 0.5602, 0.1399, 0.5602, 0.1395, 0.5602, 0.1399, 0.5422, 0.13, 0.75, 0.01, 0.7498, 0.02036, 0.5602, 0.1395, 0.5602, 0.1399, 0.5738, 0.1473, 0.5738, 0.3527, 0.5602, 0.3601, 0.5422, 0.37, 0.5422, 0.13, 0.5602, 0.1399, 0.5602, 0.3601, 0.5738, 0.3527, 0.7494, 0.4529, 0.7498, 0.4799, 0.7202, 0.4617, 0.6874, 0.4409, 0.6337, 0.4069, 0.6269, 0.4026, 0.6275, 0.403, 0.5602, 0.3605, 0.5602, 0.3601, 0.6337, 0.4069, 0.6874, 0.4409, 0.6275, 0.403, 0.6269, 0.4026, 0.6337, 0.4069, 0.6275, 0.403, 0.7498, 0.4799, 0.75, 0.49, 0.5422, 0.37, 0.5602, 0.3601, 0.5602, 0.3605, 0.6275, 0.403, 0.6874, 0.4409, 0.7202, 0.4617, 0.5422, 0.37, 0.75, 0.49, 0.9578, 0.37, 0.9578, 0.13, 0.75, 0.01, 0.5422, 0.13, 0.5422, 0.13, 0.75, 0.01, 0.75, 0.01, 0.5422, 0.13, 0.5422, 0.13, 0.6667, 0.5, 0.6667, 0.5, 0.8333, 0.5, 0.8333, 0.5, 0.8254, 0.5, 0.8254, 0.5, 0.8333, 0.5, 0.8273, 0.5, 0.8333, 0.5, 0.8333, 0.5, 0.8078, 0.5, 0.6667, 0.5, 0.6667, 0.5, 0.8254, 0.5, 0.8273, 0.5, 0.5422, 0.37, 0.5422, 0.13, 0.5422, 0.13, 0.5422, 0.1414, 0.5422, 0.37, 0.5422, 0.13, 0.5422, 0.1667, 0.5422, 0.2636, 0.5422, 0.37, 0.5422, 0.37, 0.5422, 0.1414, 0.5422, 0.1387, 0.5422, 0.13, 0.5422, 0.13, 0.5422, 0.1387, 0.5422, 0.1414, 0.5, 0.5, 0.5, 0.5, 0.5, 0.5, 0.5, 0.5, 0.5, 0.5, 0.6667, 0.5, 0.6667, 0.5, 0.6667, 0.5, 0.5, 0.5, 0.5, 0.5, 0.5, 0.5, 0.5, 0.5, 0.5, 0.5, 0.5, 0.5, 0.5, 0.5, 0.8333, 0.5, 0.8333, 0.5, 0.8333, 0.5, 1.0, 0.5, 1.0, 0.5, 1.0, 0.5, 1.0, 0.5, 1.0, 0.5, 1.0, 0.5, 1.0, 0.5, 1.0, 0.5, 0.5422, 0.37, 0.5422, 0.37, 0.5422, 0.3681, 0.5422, 0.368, 0.5422, 0.1414, 0.5422, 0.13, 0.5422, 0.1387, 0.5422, 0.37, 0.5422, 0.37, 0.5422, 0.368, 0.5422, 0.2137, 0.5422, 0.13, 0.5422, 0.13, 0.5422, 0.3615, 0.5422, 0.3619, 0.5422, 0.368, 0.5422, 0.3681, 0.5422, 0.2129, 0.5422, 0.2137, 0.5422, 0.37, 0.5422, 0.37, 0.5422, 0.1667, 0.5422, 0.2129, 0.5422, 0.3681, 0.5422, 0.3619, 0.5422, 0.3615, 0.5422, 0.37, 0.5422, 0.13, 0.5422, 0.13, 0.5422, 0.1667, 0.5422, 0.37, 0.5422, 0.37, 0.5422, 0.1414, 0.5422, 0.1387, 0.5422, 0.13, 0.5422, 0.13, 0.5422, 0.2129, 0.5422, 0.1667, 0.5422, 0.13, 0.5422, 0.13, 0.5422, 0.2137, 0.5422, 0.2129, 0.6667, 0.5, 0.7405, 0.5, 0.7551, 0.5, 0.6667, 0.5, 0.7551, 0.5, 0.8028, 0.5, 0.7758, 0.5, 0.6667, 0.5, 0.6667, 0.5, 0.7405, 0.5, 0.8078, 0.5, 0.8028, 0.5, 0.7551, 0.5, 0.8333, 0.5, 0.8273, 0.5, 0.8254, 0.5, 0.8333, 0.5, 0.7758, 0.5, 0.8028, 0.5, 0.8333, 0.5, 0.8333, 0.5, 0.8028, 0.5, 0.8078, 0.5, 0.8333, 0.5, 0.8333, 0.5, 0.8078, 0.5, 0.7405, 0.5, 0.6667, 0.5, 0.6667, 0.5, 0.8254, 0.5, 0.8273, 0.5, 0.8333, 0.5])
me_cylinder_007.materials.append(mat_elevatorshaft_003)
me_cylinder_007.update()
me_cube_002 = bpy.data.meshes.new('Cube.002')
me_cube_002.from_pydata([(-1.0, -1.0, -1.0), (-1.0, -1.0, 1.0), (-1.0, 1.0, -1.0), (-1.0, 1.0, 1.0), (1.0, -1.558, -1.0), (1.0, 1.558, -1.0), (-1.007, -1.023, 33.89), (-1.007, 1.023, 1.0), (-1.007, 1.023, -1.0), (0.9927, 1.581, -1.0), (-1.009, -1.029, -1.0), (-1.009, -1.029, 1.0), (0.9909, -1.586, 1.0), (0.9909, -1.586, -1.0), (-1.0, 1.0, 35.38), (-1.0, -1.0, -0.488), (-1.0, -1.0, 35.38), (-1.0, 1.0, -0.488), (-1.007, -1.023, -0.488), (-1.007, 1.023, 35.38), (0.9909, -1.586, 35.38), (-1.009, -1.029, 35.38), (-0.2013, 0.2864, -1.0), (0.3506, -0.6108, -1.0), (0.3506, 0.5855, -1.0), (-0.2013, -0.3117, -1.0), (-0.2013, 0.2864, 1.0), (-0.2013, -0.3117, 1.0), (0.3506, -0.6108, 1.0), (0.3506, 0.5855, 1.0), (0.3506, 0.5855, -1.0), (0.3506, 0.5855, -1.0), (0.3506, -0.6108, -1.0), (0.3506, -0.6108, -1.0), (0.9025, 0.2864, -1.0), (0.9025, -0.3117, -1.0), (0.3506, -0.6108, 1.0), (0.3506, -0.6108, 1.0), (0.3506, 0.5855, 1.0), (0.3506, 0.5855, 1.0), (0.9025, -0.3117, 1.0), (0.9025, 0.2864, 1.0), (1.0, -1.558, 1.0), (1.0, 1.558, -0.488), (1.0, 1.558, 1.0), (1.0, 1.558, -0.488), (1.0, -1.558, -0.488), (1.0, -1.558, -0.488), (-1.0, -1.0, 1.0), (-1.0, 1.0, 1.0), (-1.0, -1.0, 1.0), (-1.0, 1.0, 1.0), (-1.007, 1.023, -0.488), (-1.007, 1.023, 1.0), (0.9927, 1.581, -0.488), (0.9927, -1.581, 1.0), (0.9927, -1.581, 33.89), (0.9927, -1.581, 35.38), (0.9927, -1.581, -0.488), (-1.0, 1.0, 35.38), (-1.007, 1.023, 35.38), (-1.007, -1.023, 35.38), (-1.0, -1.0, 35.38), (-1.0, 1.0, 33.89), (-1.007, 1.023, 33.89), (-1.0, -1.0, 33.89)], [], [(0, 1, 3, 2), (5, 2, 8, 9), (47, 4, 5, 43, 45, 44, 42, 46), (1, 0, 10, 11), (30, 24, 22, 2, 5, 4, 0, 25, 23, 32, 33, 35, 34, 31), (25, 0, 2, 22), (26, 3, 1, 27), (36, 28, 27, 1, 50, 48, 42, 44, 49, 51, 3, 26, 29, 38, 39, 41, 40, 37), (9, 8, 7, 53, 52, 54), (57, 20, 12, 55, 56), (2, 3, 7, 8), (43, 5, 9, 54), (13, 12, 11, 10), (0, 4, 13, 10), (12, 13, 4, 47, 58, 55), (60, 19, 14, 59), (62, 16, 21, 20, 57, 61), (59, 14, 3, 51, 63), (1, 11, 21, 16), (7, 19, 60, 64, 53), (11, 12, 20, 21), (7, 3, 14, 19), (1, 16, 62, 65, 50), (29, 24, 30, 38), (23, 25, 27, 28), (26, 22, 24, 29), (27, 25, 22, 26), (32, 23, 28, 36), (36, 37, 33, 32), (30, 31, 39, 38), (34, 35, 40, 41), (39, 31, 34, 41), (35, 33, 37, 40), (60, 59, 63, 64), (56, 6, 61, 57), (62, 61, 6, 65), (47, 46, 15, 18, 58), (52, 17, 45, 43, 54), (48, 15, 46, 42), (53, 64, 63, 51, 49, 17, 52), (18, 6, 56, 55, 58), (6, 18, 15, 48, 50, 65), (44, 45, 17, 49)])
me_cube_002.polygons.foreach_set('material_index', [0, 0, 0, 0, 0, 0, 0, 0, 0, 0, 0, 0, 0, 0, 0, 0, 0, 0, 0, 0, 0, 0, 0, 0, 0, 0, 0, 0, 0, 0, 0, 0, 0, 7776, 7776, 7776, 7776, 7776, 7776, 7776, 7776, 7776, 7776])
_uv = me_cube_002.uv_layers.new(name='UVMap')
_uv.uv.foreach_set('vector', [0.375, 0.0, 0.625, 0.0, 0.625, 0.25, 0.375, 0.25, 0.375, 0.5, 0.125, 0.5, 0.125, 0.5, 0.375, 0.5, 0.439, 0.75, 0.375, 0.75, 0.375, 0.5, 0.439, 0.5, 0.439, 0.5, 0.625, 0.5, 0.625, 0.75, 0.439, 0.75, 0.625, 0.0, 0.375, 0.0, 0.375, 0.0, 0.625, 0.0, 0.2938, 0.5719, 0.2938, 0.5719, 0.2248, 0.5949, 0.125, 0.5, 0.375, 0.5, 0.375, 0.75, 0.125, 0.75, 0.2248, 0.6577, 0.2938, 0.6804, 0.2938, 0.6804, 0.2938, 0.6804, 0.3628, 0.6503, 0.3628, 0.6017, 0.2938, 0.5719, 0.2248, 0.6577, 0.125, 0.75, 0.125, 0.5, 0.2248, 0.5949, 0.7752, 0.5949, 0.875, 0.5, 0.875, 0.75, 0.7752, 0.6577, 0.7062, 0.6804, 0.7062, 0.6804, 0.7752, 0.6577, 0.875, 0.75, 0.875, 0.75, 0.875, 0.75, 0.625, 0.75, 0.625, 0.5, 0.875, 0.5, 0.875, 0.5, 0.875, 0.5, 0.7752, 0.5949, 0.7062, 0.5719, 0.7062, 0.5719, 0.7062, 0.5719, 0.6372, 0.6017, 0.6372, 0.6503, 0.7062, 0.6804, 0.375, 0.5, 0.375, 0.25, 0.625, 0.25, 0.625, 0.25, 0.439, 0.25, 0.439, 0.5, 0.625, 0.75, 0.625, 0.75, 0.625, 0.75, 0.625, 0.75, 0.625, 0.75, 0.375, 0.25, 0.625, 0.25, 0.625, 0.25, 0.375, 0.25, 0.439, 0.5, 0.375, 0.5, 0.375, 0.5, 0.439, 0.5, 0.375, 0.75, 0.625, 0.75, 0.625, 1.0, 0.375, 1.0, 0.125, 0.75, 0.375, 0.75, 0.375, 0.75, 0.125, 0.75, 0.625, 0.75, 0.375, 0.75, 0.375, 0.75, 0.439, 0.75, 0.439, 0.75, 0.625, 0.75, 0.875, 0.5, 0.875, 0.5, 0.875, 0.5, 0.875, 0.5, 0.875, 0.75, 0.875, 0.75, 0.875, 0.75, 0.625, 0.75, 0.625, 0.75, 0.875, 0.75, 0.875, 0.5, 0.875, 0.5, 0.875, 0.5, 0.875, 0.5, 0.875, 0.5, 0.625, 0.0, 0.625, 0.0, 0.625, 0.0, 0.625, 0.0, 0.625, 0.25, 0.625, 0.25, 0.625, 0.25, 0.625, 0.25, 0.625, 0.25, 0.625, 1.0, 0.625, 0.75, 0.625, 0.75, 0.625, 1.0, 0.625, 0.25, 0.625, 0.25, 0.625, 0.25, 0.625, 0.25, 0.875, 0.75, 0.875, 0.75, 0.875, 0.75, 0.875, 0.75, 0.875, 0.75, 0.5, 0.5, 0.5, 0.5, 0.5, 0.5, 0.5, 0.5, -8.941e-08, 0.5, 0.1667, 0.5, 0.1667, 0.5, -8.941e-08, 0.5, 0.3333, 0.5, 0.3333, 0.5, 0.5, 0.5, 0.5, 0.5, 0.1667, 0.5, 0.1667, 0.5, 0.3333, 0.5, 0.3333, 0.5, 1.0, 0.5, 1.0, 0.5, 1.0, 0.5, 1.0, 0.5, 0.75, 0.49, 0.75, 0.49, 0.75, 0.49, 0.75, 0.49, 0.75, 0.01, 0.75, 0.01, 0.75, 0.01, 0.75, 0.01, 0.6667, 0.5, 0.8333, 0.5, 0.8333, 0.5, 0.6667, 0.5, 0.5, 0.5, 0.5, 0.5, 0.6667, 0.5, 0.6667, 0.5, 0.8333, 0.5, 1.0, 0.5, 1.0, 0.5, 0.8333, 0.5, 0.439, 0.0, 0.439, 0.0, 0.625, 0.0, 0.625, 0.0, 0.625, 0.5, 0.625, 0.25, 0.439, 0.25, 0.439, 0.5, 0.439, 0.25, 0.439, 0.25, 0.625, 0.25, 0.625, 0.25, 0.625, 0.5, 0.625, 0.5, 0.875, 0.5, 0.875, 0.5, 0.625, 0.5, 0.875, 0.75, 0.875, 0.75, 0.625, 0.75, 0.625, 0.75, 0.625, 0.75, 0.875, 0.5, 0.875, 0.5, 0.625, 0.5, 0.625, 0.5, 0.625, 0.0, 0.625, 0.0, 0.625, 0.0, 0.625, 0.0, 0.625, 0.0, 0.625, 0.0, 0.625, 0.0, 0.625, 0.25, 0.625, 0.25, 0.625, 0.5, 0.625, 0.5, 0.625, 0.5, 0.625, 0.25, 0.625, 0.25, 0.625, 0.25, 0.625, 0.25, 0.625, 0.25, 0.625, 0.25, 0.625, 0.75, 0.625, 0.75, 0.875, 0.75, 0.875, 0.75])
me_cube_002.update()
me_cube_003 = bpy.data.meshes.new('Cube.003')
me_cube_003.from_pydata([(-1.0, -1.0, -1.0), (-1.0, -1.0, 1.0), (-1.0, 1.0, -1.0), (-1.0, 1.0, 1.0), (1.0, -1.558, -1.0), (1.0, -1.558, 1.0), (1.0, 1.558, -1.0), (1.0, 1.558, 1.0), (-1.007, 1.023, 1.0), (-1.007, 1.023, -1.0), (0.9927, 1.581, -1.0), (0.9927, 1.581, 1.0), (-1.009, -1.029, -1.0), (-1.009, -1.029, 1.0), (0.9909, -1.586, 1.0), (0.9909, -1.586, -1.0), (-1.0, 1.0, 35.38), (1.0, 1.558, 35.38), (1.0, -1.558, 35.38), (-1.0, -1.0, 35.38), (-1.007, 1.023, 35.38), (0.9927, 1.581, 35.38), (0.9909, -1.586, 35.38), (-1.009, -1.029, 35.38), (-0.2013, 0.3117, -1.0), (0.9025, 0.3117, -1.0), (0.9025, -0.2864, -1.0), (0.3506, 0.6108, -1.0), (0.3506, -0.5855, -1.0), (-0.2013, -0.2864, -1.0), (-0.2013, 0.3117, 1.0), (-0.2013, -0.2864, 1.0), (0.3506, -0.5855, 1.0), (0.9025, 0.3117, 1.0), (0.9025, -0.2864, 1.0), (0.3506, 0.6108, 1.0), (1.042, -1.558, -1.0), (1.042, -1.558, 1.0), (1.042, 1.558, -1.0), (1.042, 1.558, 1.0), (1.0, -1.558, 35.65), (1.0, 1.558, 35.65), (1.042, -1.558, 35.65), (1.042, 1.558, 35.65), (-1.641, -1.0, -1.0), (-1.641, -1.0, 1.0), (-1.641, 1.0, -1.0), (-1.641, 1.0, 1.0), (-1.055, -1.0, 1.0), (-1.053, -1.03, 1.0), (-1.055, -1.0, 35.38), (-1.053, -1.03, 35.38), (-1.658, -1.0, 1.0), (-1.656, -1.03, 1.0), (-1.658, -1.0, 35.38), (-1.656, -1.03, 35.38), (-1.041, 0.9891, 1.0), (-1.041, 1.013, 1.0), (-1.041, 0.9891, 35.38), (-1.041, 1.013, 35.38), (-1.705, 0.9859, 1.0), (-1.706, 1.01, 1.0), (-1.705, 0.9859, 35.38), (-1.706, 1.01, 35.38), (-3.193, -1.0, -1.0), (-3.193, -1.0, 1.0), (-3.193, 1.0, -1.0), (-3.193, 1.0, 1.0), (-3.984, -1.0, -1.0), (-3.984, -1.0, 1.0), (-3.984, 1.0, -1.0), (-3.984, 1.0, 1.0), (-5.553, 2.205, -0.5392), (-5.553, 2.205, 0.9803), (-5.094, 2.163, -0.5392), (-5.094, 2.163, 0.9803), (-4.654, 2.037, -0.5392), (-4.654, 2.037, 0.9803), (-4.248, 1.833, -0.5392), (-4.248, 1.833, 0.9803), (-3.892, 1.559, -0.5392), (-3.892, 1.559, 0.9803), (-3.599, 1.225, -0.5392), (-3.599, 1.225, 0.9803), (-3.382, 0.8439, -0.5392), (-3.382, 0.8439, 0.9803), (-3.249, 0.4303, -0.5392), (-3.249, 0.4303, 0.9803), (-3.204, 0.0001098, -0.5392), (-3.204, 0.0001098, 0.9803), (-3.249, -0.4301, -0.5392), (-3.249, -0.4301, 0.9803), (-3.382, -0.8437, -0.5392), (-3.382, -0.8437, 0.9803), (-3.599, -1.225, -0.5392), (-3.599, -1.225, 0.9803), (-3.892, -1.559, -0.5392), (-3.892, -1.559, 0.9803), (-4.248, -1.833, -0.5392), (-4.248, -1.833, 0.9803), (-4.654, -2.037, -0.5392), (-4.654, -2.037, 0.9803), (-5.094, -2.162, -0.5392), (-5.094, -2.162, 0.9803), (-5.553, -2.205, -0.5392), (-5.553, -2.205, 0.9803), (-6.011, -2.162, -0.5392), (-6.011, -2.162, 0.9803), (-6.452, -2.037, -0.5392), (-6.452, -2.037, 0.9803), (-6.858, -1.833, -0.5392), (-6.858, -1.833, 0.9803), (-7.214, -1.559, -0.5392), (-7.214, -1.559, 0.9803), (-7.506, -1.225, -0.5392), (-7.506, -1.225, 0.9803), (-7.723, -0.8437, -0.5392), (-7.723, -0.8437, 0.9803), (-7.857, -0.4301, -0.5392), (-7.857, -0.4301, 0.9803), (-7.902, 0.0001098, -0.5392), (-7.902, 0.0001098, 0.9803), (-7.857, 0.4303, -0.5392), (-7.857, 0.4303, 0.9803), (-7.723, 0.8439, -0.5392), (-7.723, 0.8439, 0.9803), (-7.506, 1.225, -0.5392), (-7.506, 1.225, 0.9803), (-7.214, 1.559, -0.5392), (-7.214, 1.559, 0.9803), (-6.858, 1.833, -0.5392), (-6.858, 1.833, 0.9803), (-6.452, 2.037, -0.5392), (-6.452, 2.037, 0.9803), (-6.011, 2.163, -0.5392), (-6.011, 2.163, 0.9803), (-8.464, -0.4301, 0.9803), (-8.464, -0.4301, -0.5392), (-8.509, 0.0001098, -0.5392), (-8.509, 0.0001098, 0.9803), (-8.464, 0.4303, -0.5392), (-8.464, 0.4303, 0.9803)], [], [(3, 2, 46, 47), (6, 2, 9, 10), (7, 5, 40, 41), (1, 0, 12, 13), (24, 2, 6, 4, 0, 29, 28, 26, 25, 27), (0, 2, 24, 29), (3, 1, 31, 30), (31, 1, 5, 7, 3, 30, 35, 33, 34, 32), (9, 8, 11, 10), (14, 5, 18, 22), (2, 3, 8, 9), (7, 6, 10, 11), (15, 14, 13, 12), (0, 4, 15, 12), (7, 11, 21, 17), (4, 5, 14, 15), (16, 17, 21, 20), (18, 19, 23, 22), (3, 7, 17, 16), (1, 13, 49, 48), (11, 8, 20, 21), (13, 14, 22, 23), (20, 8, 57, 59), (5, 1, 19, 18), (30, 24, 27, 35), (28, 29, 31, 32), (25, 26, 34, 33), (31, 29, 24, 30), (26, 28, 32, 34), (35, 27, 25, 33), (38, 39, 37, 36), (6, 7, 39, 38), (5, 4, 36, 37), (4, 6, 38, 36), (41, 40, 42, 43), (39, 7, 41, 43), (37, 39, 43, 42), (5, 37, 42, 40), (45, 47, 67, 65), (1, 3, 47, 45), (0, 1, 45, 44), (2, 0, 44, 46), (49, 51, 55, 53), (13, 23, 51, 49), (23, 19, 50, 51), (19, 1, 48, 50), (52, 53, 55, 54), (51, 50, 54, 55), (50, 48, 52, 54), (48, 49, 53, 52), (58, 59, 63, 62), (16, 20, 59, 58), (3, 16, 58, 56), (8, 3, 56, 57), (61, 60, 62, 63), (57, 56, 60, 61), (59, 57, 61, 63), (56, 58, 62, 60), (65, 67, 71, 69), (44, 45, 65, 64), (47, 46, 66, 67), (46, 44, 64, 66), (68, 69, 71, 70), (64, 65, 69, 68), (67, 66, 70, 71), (66, 64, 68, 70), (72, 73, 75, 74), (74, 75, 77, 76), (76, 77, 79, 78), (78, 79, 81, 80), (80, 81, 83, 82), (82, 83, 85, 84), (84, 85, 87, 86), (86, 87, 89, 88), (88, 89, 91, 90), (90, 91, 93, 92), (92, 93, 95, 94), (94, 95, 97, 96), (96, 97, 99, 98), (98, 99, 101, 100), (100, 101, 103, 102), (102, 103, 105, 104), (104, 105, 107, 106), (106, 107, 109, 108), (108, 109, 111, 110), (110, 111, 113, 112), (112, 113, 115, 114), (114, 115, 117, 116), (116, 117, 119, 118), (119, 121, 139, 136), (122, 120, 138, 140), (122, 123, 125, 124), (124, 125, 127, 126), (126, 127, 129, 128), (128, 129, 131, 130), (130, 131, 133, 132), (75, 73, 135, 133, 131, 129, 127, 125, 123, 121, 119, 117, 115, 113, 111, 109, 107, 105, 103, 101, 99, 97, 95, 93, 91, 89, 87, 85, 83, 81, 79, 77), (132, 133, 135, 134), (134, 135, 73, 72), (72, 74, 76, 78, 80, 82, 84, 86, 88, 90, 92, 94, 96, 98, 100, 102, 104, 106, 108, 110, 112, 114, 116, 118, 120, 122, 124, 126, 128, 130, 132, 134), (137, 136, 139, 138), (138, 139, 141, 140), (118, 119, 136, 137), (121, 123, 141, 139), (120, 118, 137, 138), (123, 122, 140, 141)])
_uv = me_cube_003.uv_layers.new(name='UVMap')
_uv.uv.foreach_set('vector', [0.625, 0.25, 0.375, 0.25, 0.375, 0.25, 0.625, 0.25, 0.375, 0.5, 0.125, 0.5, 0.125, 0.5, 0.375, 0.5, 0.625, 0.5, 0.625, 0.75, 0.625, 0.75, 0.625, 0.5, 0.625, 0.0, 0.375, 0.0, 0.375, 0.0, 0.625, 0.0, 0.2248, 0.5923, 0.125, 0.5, 0.375, 0.5, 0.375, 0.75, 0.125, 0.75, 0.2248, 0.6551, 0.2938, 0.6781, 0.3628, 0.6483, 0.3628, 0.5997, 0.2938, 0.5696, 0.125, 0.75, 0.125, 0.5, 0.2248, 0.5923, 0.2248, 0.6551, 0.875, 0.5, 0.875, 0.75, 0.7752, 0.6551, 0.7752, 0.5923, 0.7752, 0.6551, 0.875, 0.75, 0.625, 0.75, 0.625, 0.5, 0.875, 0.5, 0.7752, 0.5923, 0.7062, 0.5696, 0.6372, 0.5997, 0.6372, 0.6483, 0.7062, 0.6781, 0.375, 0.25, 0.625, 0.25, 0.625, 0.5, 0.375, 0.5, 0.625, 0.75, 0.625, 0.75, 0.625, 0.75, 0.625, 0.75, 0.375, 0.25, 0.625, 0.25, 0.625, 0.25, 0.375, 0.25, 0.625, 0.5, 0.375, 0.5, 0.375, 0.5, 0.625, 0.5, 0.375, 0.75, 0.625, 0.75, 0.625, 1.0, 0.375, 1.0, 0.125, 0.75, 0.375, 0.75, 0.375, 0.75, 0.125, 0.75, 0.625, 0.5, 0.625, 0.5, 0.625, 0.5, 0.625, 0.5, 0.375, 0.75, 0.625, 0.75, 0.625, 0.75, 0.375, 0.75, 0.875, 0.5, 0.625, 0.5, 0.625, 0.5, 0.875, 0.5, 0.625, 0.75, 0.875, 0.75, 0.875, 0.75, 0.625, 0.75, 0.875, 0.5, 0.625, 0.5, 0.625, 0.5, 0.875, 0.5, 0.625, 0.0, 0.625, 0.0, 0.625, 0.0, 0.625, 0.0, 0.625, 0.5, 0.625, 0.25, 0.625, 0.25, 0.625, 0.5, 0.625, 1.0, 0.625, 0.75, 0.625, 0.75, 0.625, 1.0, 0.625, 0.25, 0.625, 0.25, 0.625, 0.25, 0.625, 0.25, 0.625, 0.75, 0.875, 0.75, 0.875, 0.75, 0.625, 0.75, 0.5422, 0.37, 0.5422, 0.37, 0.75, 0.49, 0.75, 0.49, 0.75, 0.01, 0.5422, 0.13, 0.5422, 0.13, 0.75, 0.01, 0.8333, 0.5, 0.6667, 0.5, 0.6667, 0.5, 0.8333, 0.5, 0.5422, 0.13, 0.5422, 0.13, 0.5422, 0.37, 0.5422, 0.37, 0.6667, 0.5, 0.5, 0.5, 0.5, 0.5, 0.6667, 0.5, 1.0, 0.5, 1.0, 0.5, 0.8333, 0.5, 0.8333, 0.5, 0.375, 0.5, 0.625, 0.5, 0.625, 0.75, 0.375, 0.75, 0.375, 0.5, 0.625, 0.5, 0.625, 0.5, 0.375, 0.5, 0.625, 0.75, 0.375, 0.75, 0.375, 0.75, 0.625, 0.75, 0.375, 0.75, 0.375, 0.5, 0.375, 0.5, 0.375, 0.75, 0.625, 0.5, 0.625, 0.75, 0.625, 0.75, 0.625, 0.5, 0.625, 0.5, 0.625, 0.5, 0.625, 0.5, 0.625, 0.5, 0.625, 0.75, 0.625, 0.5, 0.625, 0.5, 0.625, 0.75, 0.625, 0.75, 0.625, 0.75, 0.625, 0.75, 0.625, 0.75, 0.875, 0.75, 0.875, 0.5, 0.875, 0.5, 0.875, 0.75, 0.875, 0.75, 0.875, 0.5, 0.875, 0.5, 0.875, 0.75, 0.375, 0.0, 0.625, 0.0, 0.625, 0.0, 0.375, 0.0, 0.125, 0.5, 0.125, 0.75, 0.125, 0.75, 0.125, 0.5, 0.625, 1.0, 0.625, 1.0, 0.625, 1.0, 0.625, 1.0, 0.625, 1.0, 0.625, 1.0, 0.625, 1.0, 0.625, 1.0, 0.875, 0.75, 0.875, 0.75, 0.875, 0.75, 0.875, 0.75, 0.875, 0.75, 0.875, 0.75, 0.875, 0.75, 0.875, 0.75, 0.625, 0.0, 0.625, 0.0, 0.625, 0.0, 0.625, 0.0, 0.875, 0.75, 0.875, 0.75, 0.875, 0.75, 0.875, 0.75, 0.875, 0.75, 0.875, 0.75, 0.875, 0.75, 0.875, 0.75, 0.625, 0.0, 0.625, 0.0, 0.625, 0.0, 0.625, 0.0, 0.875, 0.5, 0.875, 0.5, 0.875, 0.5, 0.875, 0.5, 0.875, 0.5, 0.875, 0.5, 0.875, 0.5, 0.875, 0.5, 0.875, 0.5, 0.875, 0.5, 0.875, 0.5, 0.875, 0.5, 0.625, 0.25, 0.625, 0.25, 0.625, 0.25, 0.625, 0.25, 0.625, 0.25, 0.625, 0.25, 0.625, 0.25, 0.625, 0.25, 0.625, 0.25, 0.625, 0.25, 0.625, 0.25, 0.625, 0.25, 0.625, 0.25, 0.625, 0.25, 0.625, 0.25, 0.625, 0.25, 0.875, 0.5, 0.875, 0.5, 0.875, 0.5, 0.875, 0.5, 0.875, 0.75, 0.875, 0.5, 0.875, 0.5, 0.875, 0.75, 0.375, 0.0, 0.625, 0.0, 0.625, 0.0, 0.375, 0.0, 0.625, 0.25, 0.375, 0.25, 0.375, 0.25, 0.625, 0.25, 0.125, 0.5, 0.125, 0.75, 0.125, 0.75, 0.125, 0.5, 0.375, 0.0, 0.625, 0.0, 0.625, 0.25, 0.375, 0.25, 0.375, 0.0, 0.625, 0.0, 0.625, 0.0, 0.375, 0.0, 0.625, 0.25, 0.375, 0.25, 0.375, 0.25, 0.625, 0.25, 0.125, 0.5, 0.125, 0.75, 0.125, 0.75, 0.125, 0.5, 1.0, 0.5, 1.0, 1.0, 0.9688, 1.0, 0.9688, 0.5, 0.9688, 0.5, 0.9688, 1.0, 0.9375, 1.0, 0.9375, 0.5, 0.9375, 0.5, 0.9375, 1.0, 0.9062, 1.0, 0.9062, 0.5, 0.9062, 0.5, 0.9062, 1.0, 0.875, 1.0, 0.875, 0.5, 0.875, 0.5, 0.875, 1.0, 0.8438, 1.0, 0.8438, 0.5, 0.8438, 0.5, 0.8438, 1.0, 0.8125, 1.0, 0.8125, 0.5, 0.8125, 0.5, 0.8125, 1.0, 0.7812, 1.0, 0.7812, 0.5, 0.7812, 0.5, 0.7812, 1.0, 0.75, 1.0, 0.75, 0.5, 0.75, 0.5, 0.75, 1.0, 0.7188, 1.0, 0.7188, 0.5, 0.7188, 0.5, 0.7188, 1.0, 0.6875, 1.0, 0.6875, 0.5, 0.6875, 0.5, 0.6875, 1.0, 0.6562, 1.0, 0.6562, 0.5, 0.6562, 0.5, 0.6562, 1.0, 0.625, 1.0, 0.625, 0.5, 0.625, 0.5, 0.625, 1.0, 0.5938, 1.0, 0.5938, 0.5, 0.5938, 0.5, 0.5938, 1.0, 0.5625, 1.0, 0.5625, 0.5, 0.5625, 0.5, 0.5625, 1.0, 0.5312, 1.0, 0.5312, 0.5, 0.5312, 0.5, 0.5312, 1.0, 0.5, 1.0, 0.5, 0.5, 0.5, 0.5, 0.5, 1.0, 0.4688, 1.0, 0.4688, 0.5, 0.4688, 0.5, 0.4688, 1.0, 0.4375, 1.0, 0.4375, 0.5, 0.4375, 0.5, 0.4375, 1.0, 0.4062, 1.0, 0.4062, 0.5, 0.4062, 0.5, 0.4062, 1.0, 0.375, 1.0, 0.375, 0.5, 0.375, 0.5, 0.375, 1.0, 0.3438, 1.0, 0.3438, 0.5, 0.3438, 0.5, 0.3438, 1.0, 0.3125, 1.0, 0.3125, 0.5, 0.3125, 0.5, 0.3125, 1.0, 0.2812, 1.0, 0.2812, 0.5, 0.01461, 0.2032, 0.01, 0.25, 0.01, 0.25, 0.01461, 0.2032, 0.5146, 0.2968, 0.51, 0.25, 0.51, 0.25, 0.5146, 0.2968, 0.2188, 0.5, 0.2188, 1.0, 0.1875, 1.0, 0.1875, 0.5, 0.1875, 0.5, 0.1875, 1.0, 0.1562, 1.0, 0.1562, 0.5, 0.1562, 0.5, 0.1562, 1.0, 0.125, 1.0, 0.125, 0.5, 0.125, 0.5, 0.125, 1.0, 0.09375, 1.0, 0.09375, 0.5, 0.09375, 0.5, 0.09375, 1.0, 0.0625, 1.0, 0.0625, 0.5, 0.2968, 0.4854, 0.25, 0.49, 0.2032, 0.4854, 0.1582, 0.4717, 0.1167, 0.4496, 0.08029, 0.4197, 0.05045, 0.3833, 0.02827, 0.3418, 0.01461, 0.2968, 0.01, 0.25, 0.01461, 0.2032, 0.02827, 0.1582, 0.05045, 0.1167, 0.08029, 0.08029, 0.1167, 0.05045, 0.1582, 0.02827, 0.2032, 0.01461, 0.25, 0.01, 0.2968, 0.01461, 0.3418, 0.02827, 0.3833, 0.05045, 0.4197, 0.08029, 0.4496, 0.1167, 0.4717, 0.1582, 0.4854, 0.2032, 0.49, 0.25, 0.4854, 0.2968, 0.4717, 0.3418, 0.4496, 0.3833, 0.4197, 0.4197, 0.3833, 0.4496, 0.3418, 0.4717, 0.0625, 0.5, 0.0625, 1.0, 0.03125, 1.0, 0.03125, 0.5, 0.03125, 0.5, 0.03125, 1.0, 0.0, 1.0, 0.0, 0.5, 0.75, 0.49, 0.7968, 0.4854, 0.8418, 0.4717, 0.8833, 0.4496, 0.9197, 0.4197, 0.9496, 0.3833, 0.9717, 0.3418, 0.9854, 0.2968, 0.99, 0.25, 0.9854, 0.2032, 0.9717, 0.1582, 0.9496, 0.1167, 0.9197, 0.08029, 0.8833, 0.05045, 0.8418, 0.02827, 0.7968, 0.01461, 0.75, 0.01, 0.7032, 0.01461, 0.6582, 0.02827, 0.6167, 0.05045, 0.5803, 0.08029, 0.5504, 0.1167, 0.5283, 0.1582, 0.5146, 0.2032, 0.51, 0.25, 0.5146, 0.2968, 0.5283, 0.3418, 0.5504, 0.3833, 0.5803, 0.4197, 0.6167, 0.4496, 0.6582, 0.4717, 0.7032, 0.4854, 0.2812, 0.5, 0.2812, 1.0, 0.25, 1.0, 0.25, 0.5, 0.25, 0.5, 0.25, 1.0, 0.2188, 1.0, 0.2188, 0.5, 0.2812, 0.5, 0.2812, 1.0, 0.2812, 1.0, 0.2812, 0.5, 0.01, 0.25, 0.01461, 0.2968, 0.01461, 0.2968, 0.01, 0.25, 0.51, 0.25, 0.5146, 0.2032, 0.5146, 0.2032, 0.51, 0.25, 0.2188, 1.0, 0.2188, 0.5, 0.2188, 0.5, 0.2188, 1.0])
me_cube_003.update()

# ---- objects
ob_shaftlights_001 = bpy.data.objects.new('ShaftLights.001', me_cube_001)
ob_elevatorshaft_002 = bpy.data.objects.new('ElevatorShaft.002', me_cylinder_001)
ob_elevatorshaft_003 = bpy.data.objects.new('ElevatorShaft.003', me_cylinder_007)
ob_chapter1_2area_top_001 = bpy.data.objects.new('Chapter1-2Area-top.001', me_cube_002)
ob_chapter1_2area_bottom_001 = bpy.data.objects.new('Chapter1-2Area-Bottom.001', me_cube_003)

# ---- transforms, parenting, visibility, modifiers, constraints
ob_shaftlights_001.location = (10.21, -1.44, 11.66)
ob_shaftlights_001.rotation_euler = (0.0, -0.0, 0.5044)
ob_shaftlights_001.scale = (0.1574, -0.01692, 0.4789)
_m = ob_shaftlights_001.modifiers.new('Array', 'ARRAY')
_m.relative_offset_displace = (0.0, -97.4, 0.0)
_m = ob_shaftlights_001.modifiers.new('Array.001', 'ARRAY')
_m.count = 5
_m.relative_offset_displace = (0.0, 0.0, 5.0)
ob_elevatorshaft_002.location = (9.339, -0.0553, 6.55)
ob_elevatorshaft_002.rotation_euler = (-3.142, -3.142, 2.28e-14)
ob_elevatorshaft_002.scale = (2.064, 2.064, 0.01211)
ob_elevatorshaft_003.location = (9.339, -0.0553, 32.98)
ob_elevatorshaft_003.scale = (2.064, 2.064, 0.1135)
ob_chapter1_2area_top_001.location = (8.203, -0.09892, 9.638)
ob_chapter1_2area_top_001.rotation_euler = (3.142, -0.0, 0.0)
ob_chapter1_2area_top_001.scale = (3.239, 3.451, 0.08836)
ob_chapter1_2area_bottom_001.location = (8.203, -0.09892, 6.554)
ob_chapter1_2area_bottom_001.scale = (3.239, 3.451, 0.08836)

# ---- collection membership
col_elevator.objects.link(ob_shaftlights_001)
col_elevator.objects.link(ob_elevatorshaft_002)
col_elevator.objects.link(ob_elevatorshaft_003)
col_elevator.objects.link(ob_chapter1_2area_top_001)
col_elevator.objects.link(ob_chapter1_2area_bottom_001)

# ---- scene / render settings (as saved in the file)
scene.frame_start = 1; scene.frame_end = 250; scene.frame_set(1)
scene.render.engine = 'BLENDER_EEVEE_NEXT'
scene.cycles.sampling_pattern = 'TABULATED_SOBOL'
scene.cycles.use_light_tree = False
scene.view_settings.view_transform = 'Filmic'
bpy.context.view_layer.update()

# ---- added for rendering (the .blend has no active camera and no usable light): camera, sun
cam_auto = bpy.data.cameras.new('AutoCamera')
cam_auto.lens = 50.0
cam_auto.sensor_width = 36.0
cam_auto.clip_end = 1000.0
ob_auto_camera = bpy.data.objects.new('AutoCamera', cam_auto)
scene.collection.objects.link(ob_auto_camera)
ob_auto_camera.location = (38.7664, -51.2859, 51.9144)
ob_auto_camera.rotation_euler = (1.09748, -7.21219e-08, 0.694738)
scene.camera = ob_auto_camera
light_auto_sun = bpy.data.lights.new('AutoSun', 'SUN')
light_auto_sun.energy = 3.0
light_auto_sun.angle = 0.0523599
ob_auto_sun = bpy.data.objects.new('AutoSun', light_auto_sun)
scene.collection.objects.link(ob_auto_sun)
ob_auto_sun.rotation_euler = (0.872665, 0.174533, 0.523599)
bpy.context.view_layer.update()
